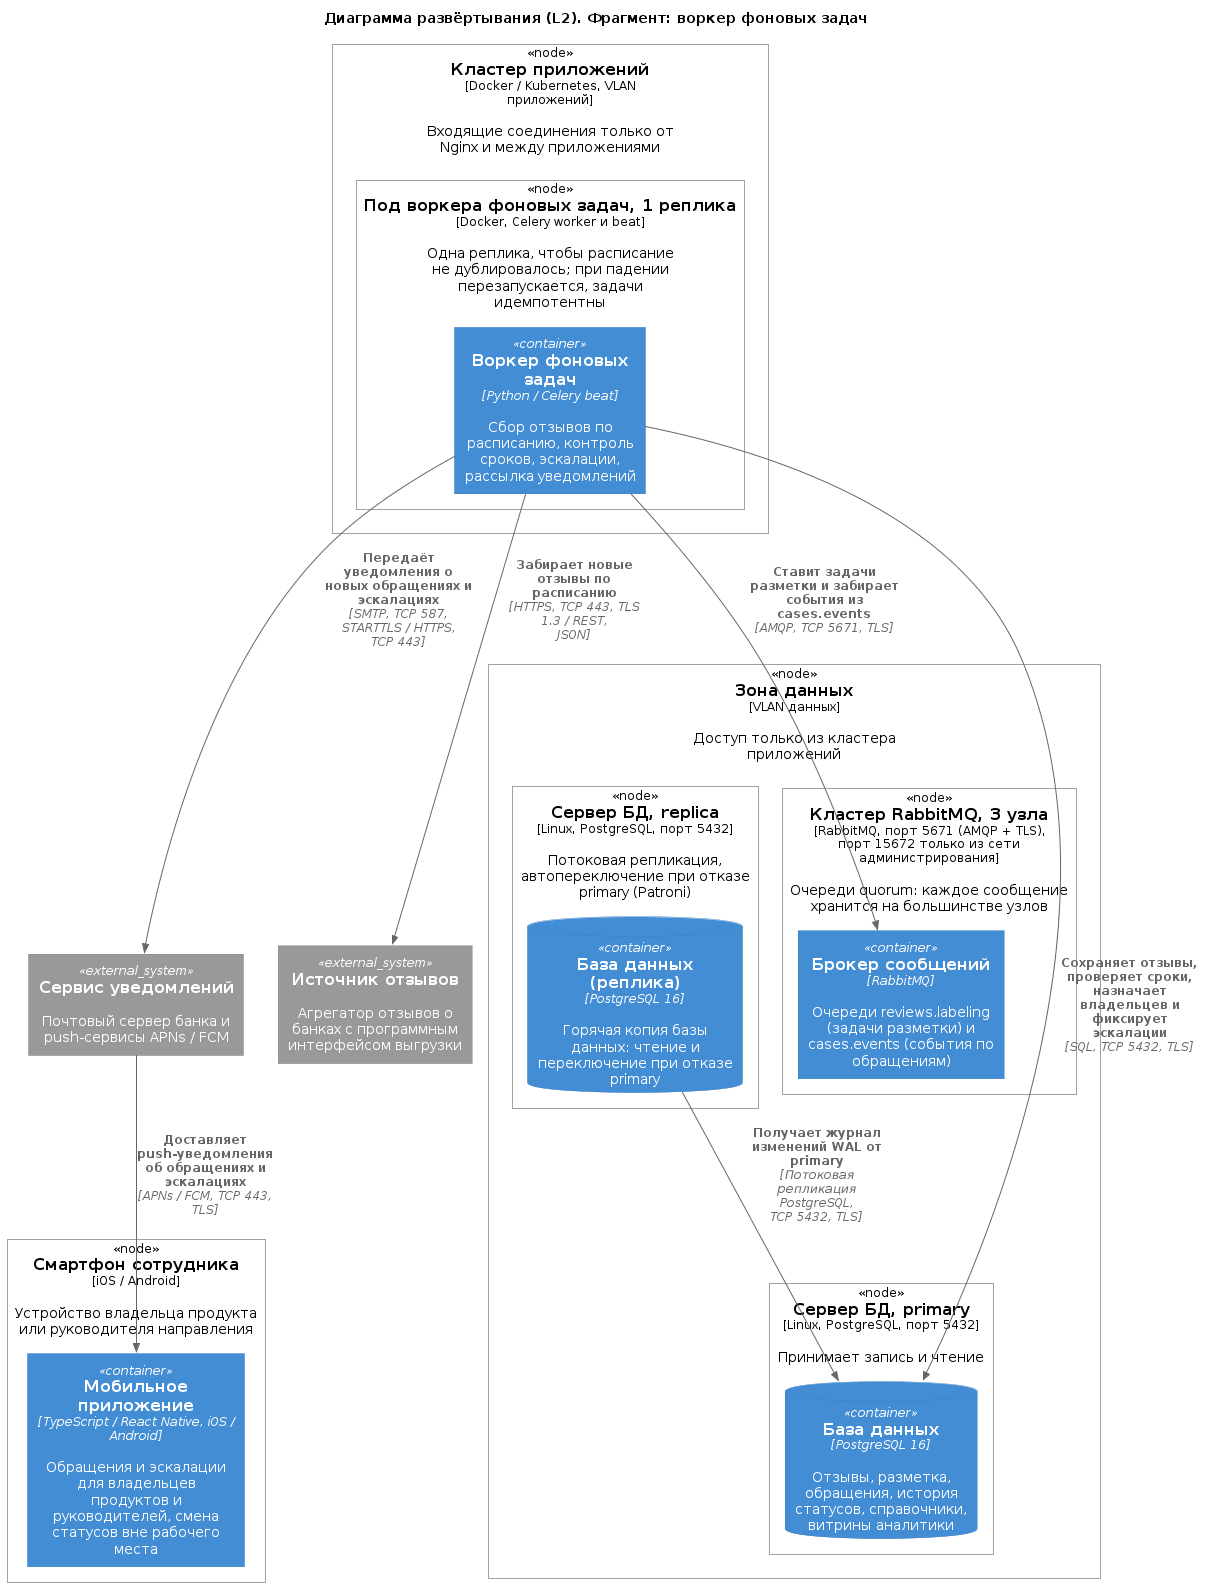

The diagram above was rendered by PlantUML. Its source (embedded in the PNG):
@startuml "bg_deployment.puml"
!include https://raw.githubusercontent.com/plantuml-stdlib/C4-PlantUML/master/C4_Deployment.puml
!include ../../main.puml

' Индивидуальная версия: BG, воркер фоновых задач. Глоссарий ID и правила: см. context_l1.puml тимлида
' ID узлов dn_* и контейнера database_replica относятся только к диаграмме развёртывания (ЛР № 4).
' Узлы, порты и протоколы взяты из общей диаграммы deployment_l2.puml без изменений.

title Диаграмма развёртывания (L2). Фрагмент: воркер фоновых задач

Deployment_Node($ID_DN_PHONE, "Смартфон сотрудника", "iOS / Android", "Устройство владельца продукта или руководителя направления") {
    Container($ID_MOBILE_APP, "Мобильное приложение", "TypeScript / React Native, iOS / Android", "Обращения и эскалации для владельцев продуктов и руководителей, смена статусов вне рабочего места")
}
Deployment_Node($ID_DN_APP_ZONE, "Кластер приложений", "Docker / Kubernetes, VLAN приложений", "Входящие соединения только от Nginx и между приложениями") {
    Deployment_Node($ID_DN_BG, "Под воркера фоновых задач, 1 реплика", "Docker, Celery worker и beat", "Одна реплика, чтобы расписание не дублировалось; при падении перезапускается, задачи идемпотентны") {
        Container($ID_BACKGROUND_WORKER, "Воркер фоновых задач", "Python / Celery beat", "Сбор отзывов по расписанию, контроль сроков, эскалации, рассылка уведомлений")
    }
}
Deployment_Node($ID_DN_DATA_ZONE, "Зона данных", "VLAN данных", "Доступ только из кластера приложений") {
    Deployment_Node($ID_DN_DB_PRIMARY, "Сервер БД, primary", "Linux, PostgreSQL, порт 5432", "Принимает запись и чтение") {
        ContainerDb($ID_DATABASE, "База данных", "PostgreSQL 16", "Отзывы, разметка, обращения, история статусов, справочники, витрины аналитики")
    }
    Deployment_Node($ID_DN_DB_REPLICA, "Сервер БД, replica", "Linux, PostgreSQL, порт 5432", "Потоковая репликация, автопереключение при отказе primary (Patroni)") {
        ContainerDb($ID_DATABASE_REPLICA, "База данных (реплика)", "PostgreSQL 16", "Горячая копия базы данных: чтение и переключение при отказе primary")
    }
    Deployment_Node($ID_DN_MQ, "Кластер RabbitMQ, 3 узла", "RabbitMQ, порт 5671 (AMQP + TLS), порт 15672 только из сети администрирования", "Очереди quorum: каждое сообщение хранится на большинстве узлов") {
        Container($ID_MESSAGE_BROKER, "Брокер сообщений", "RabbitMQ", "Очереди reviews.labeling (задачи разметки) и cases.events (события по обращениям)")
    }
}

System_Ext($ID_NOTIFY_SERVICE, "Сервис уведомлений", "Почтовый сервер банка и push-сервисы APNs / FCM")
System_Ext($ID_REVIEW_SOURCE, "Источник отзывов", "Агрегатор отзывов о банках с программным интерфейсом выгрузки")

Rel($ID_BACKGROUND_WORKER, $ID_REVIEW_SOURCE, "Забирает новые отзывы по расписанию", "HTTPS, TCP 443, TLS 1.3 / REST, JSON")
Rel($ID_BACKGROUND_WORKER, $ID_MESSAGE_BROKER, "Ставит задачи разметки и забирает события из cases.events", "AMQP, TCP 5671, TLS")
Rel($ID_BACKGROUND_WORKER, $ID_DATABASE, "Сохраняет отзывы, проверяет сроки, назначает владельцев и фиксирует эскалации", "SQL, TCP 5432, TLS")
Rel($ID_BACKGROUND_WORKER, $ID_NOTIFY_SERVICE, "Передаёт уведомления о новых обращениях и эскалациях", "SMTP, TCP 587, STARTTLS / HTTPS, TCP 443")
Rel($ID_NOTIFY_SERVICE, $ID_MOBILE_APP, "Доставляет push-уведомления об обращениях и эскалациях", "APNs / FCM, TCP 443, TLS")
Rel($ID_DATABASE_REPLICA, $ID_DATABASE, "Получает журнал изменений WAL от primary", "Потоковая репликация PostgreSQL, TCP 5432, TLS")
@enduml